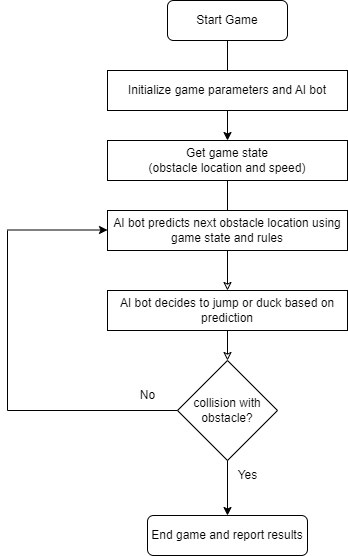

The diagram above was exported from draw.io. Its source (the exported page's mxGraphModel, read from the mxfile embedded in the PNG):
<mxGraphModel dx="1050" dy="549" grid="1" gridSize="10" guides="1" tooltips="1" connect="1" arrows="1" fold="1" page="1" pageScale="1" pageWidth="827" pageHeight="1169" math="0" shadow="0">
  <root>
    <mxCell id="WIyWlLk6GJQsqaUBKTNV-0" />
    <mxCell id="WIyWlLk6GJQsqaUBKTNV-1" parent="WIyWlLk6GJQsqaUBKTNV-0" />
    <mxCell id="WIyWlLk6GJQsqaUBKTNV-9" value="Yes" style="edgeStyle=orthogonalEdgeStyle;rounded=0;html=1;jettySize=auto;orthogonalLoop=1;fontSize=11;endArrow=block;endFill=0;endSize=8;strokeWidth=1;shadow=0;labelBackgroundColor=none;" parent="WIyWlLk6GJQsqaUBKTNV-1" edge="1">
      <mxGeometry y="10" relative="1" as="geometry">
        <mxPoint as="offset" />
        <mxPoint x="270" y="330" as="sourcePoint" />
      </mxGeometry>
    </mxCell>
    <mxCell id="WIyWlLk6GJQsqaUBKTNV-11" value="End game and report results" style="rounded=1;whiteSpace=wrap;html=1;fontSize=12;glass=0;strokeWidth=1;shadow=0;" parent="WIyWlLk6GJQsqaUBKTNV-1" vertex="1">
      <mxGeometry x="320" y="567" width="160" height="40" as="geometry" />
    </mxCell>
    <mxCell id="udQi-frYEySBCVhhZ_TK-13" value="" style="edgeStyle=orthogonalEdgeStyle;rounded=0;orthogonalLoop=1;jettySize=auto;html=1;" edge="1" parent="WIyWlLk6GJQsqaUBKTNV-1" source="udQi-frYEySBCVhhZ_TK-1" target="udQi-frYEySBCVhhZ_TK-8">
      <mxGeometry relative="1" as="geometry" />
    </mxCell>
    <mxCell id="udQi-frYEySBCVhhZ_TK-1" value="Start Game" style="rounded=1;whiteSpace=wrap;html=1;fontSize=12;glass=0;strokeWidth=1;shadow=0;" vertex="1" parent="WIyWlLk6GJQsqaUBKTNV-1">
      <mxGeometry x="340" y="52" width="120" height="40" as="geometry" />
    </mxCell>
    <mxCell id="udQi-frYEySBCVhhZ_TK-6" value="Initialize game parameters and AI bot" style="rounded=0;whiteSpace=wrap;html=1;" vertex="1" parent="WIyWlLk6GJQsqaUBKTNV-1">
      <mxGeometry x="280" y="122" width="240" height="40" as="geometry" />
    </mxCell>
    <mxCell id="udQi-frYEySBCVhhZ_TK-39" value="" style="edgeStyle=none;rounded=0;sketch=0;orthogonalLoop=1;jettySize=auto;html=1;endArrow=classic;endFill=0;" edge="1" parent="WIyWlLk6GJQsqaUBKTNV-1" source="udQi-frYEySBCVhhZ_TK-8" target="udQi-frYEySBCVhhZ_TK-37">
      <mxGeometry relative="1" as="geometry" />
    </mxCell>
    <mxCell id="udQi-frYEySBCVhhZ_TK-8" value="Get game state &lt;br&gt;(obstacle location and speed)" style="rounded=0;whiteSpace=wrap;html=1;" vertex="1" parent="WIyWlLk6GJQsqaUBKTNV-1">
      <mxGeometry x="280" y="192" width="240" height="40" as="geometry" />
    </mxCell>
    <mxCell id="udQi-frYEySBCVhhZ_TK-16" value="AI bot predicts next obstacle location using game state and rules" style="rounded=0;whiteSpace=wrap;html=1;" vertex="1" parent="WIyWlLk6GJQsqaUBKTNV-1">
      <mxGeometry x="280" y="262" width="240" height="40" as="geometry" />
    </mxCell>
    <mxCell id="udQi-frYEySBCVhhZ_TK-17" value="collision with obstacle?" style="rhombus;whiteSpace=wrap;html=1;" vertex="1" parent="WIyWlLk6GJQsqaUBKTNV-1">
      <mxGeometry x="350" y="412" width="100" height="100" as="geometry" />
    </mxCell>
    <mxCell id="udQi-frYEySBCVhhZ_TK-19" value="" style="endArrow=classic;html=1;rounded=0;exitX=0.5;exitY=1;exitDx=0;exitDy=0;entryX=0.5;entryY=0;entryDx=0;entryDy=0;" edge="1" parent="WIyWlLk6GJQsqaUBKTNV-1" source="udQi-frYEySBCVhhZ_TK-17" target="WIyWlLk6GJQsqaUBKTNV-11">
      <mxGeometry width="50" height="50" relative="1" as="geometry">
        <mxPoint x="410" y="502" as="sourcePoint" />
        <mxPoint x="460" y="452" as="targetPoint" />
      </mxGeometry>
    </mxCell>
    <mxCell id="udQi-frYEySBCVhhZ_TK-33" value="" style="endArrow=classic;html=1;rounded=0;sketch=0;" edge="1" parent="WIyWlLk6GJQsqaUBKTNV-1">
      <mxGeometry width="50" height="50" relative="1" as="geometry">
        <mxPoint x="180" y="281.5" as="sourcePoint" />
        <mxPoint x="280" y="281.5" as="targetPoint" />
      </mxGeometry>
    </mxCell>
    <mxCell id="udQi-frYEySBCVhhZ_TK-34" value="" style="endArrow=none;html=1;rounded=0;sketch=0;" edge="1" parent="WIyWlLk6GJQsqaUBKTNV-1">
      <mxGeometry width="50" height="50" relative="1" as="geometry">
        <mxPoint x="180" y="462" as="sourcePoint" />
        <mxPoint x="180" y="282" as="targetPoint" />
      </mxGeometry>
    </mxCell>
    <mxCell id="udQi-frYEySBCVhhZ_TK-35" value="" style="endArrow=none;html=1;rounded=0;sketch=0;" edge="1" parent="WIyWlLk6GJQsqaUBKTNV-1" target="udQi-frYEySBCVhhZ_TK-17">
      <mxGeometry width="50" height="50" relative="1" as="geometry">
        <mxPoint x="180" y="462" as="sourcePoint" />
        <mxPoint x="230" y="352" as="targetPoint" />
      </mxGeometry>
    </mxCell>
    <mxCell id="udQi-frYEySBCVhhZ_TK-40" value="" style="edgeStyle=none;rounded=0;sketch=0;orthogonalLoop=1;jettySize=auto;html=1;endArrow=classic;endFill=0;" edge="1" parent="WIyWlLk6GJQsqaUBKTNV-1" source="udQi-frYEySBCVhhZ_TK-37" target="udQi-frYEySBCVhhZ_TK-17">
      <mxGeometry relative="1" as="geometry" />
    </mxCell>
    <mxCell id="udQi-frYEySBCVhhZ_TK-37" value="AI bot decides to jump or duck based on prediction" style="rounded=0;whiteSpace=wrap;html=1;" vertex="1" parent="WIyWlLk6GJQsqaUBKTNV-1">
      <mxGeometry x="280" y="342" width="240" height="40" as="geometry" />
    </mxCell>
    <mxCell id="udQi-frYEySBCVhhZ_TK-41" value="Yes" style="text;html=1;align=center;verticalAlign=middle;resizable=0;points=[];autosize=1;strokeColor=none;fillColor=none;" vertex="1" parent="WIyWlLk6GJQsqaUBKTNV-1">
      <mxGeometry x="400" y="512" width="40" height="30" as="geometry" />
    </mxCell>
    <mxCell id="udQi-frYEySBCVhhZ_TK-42" value="No" style="text;html=1;align=center;verticalAlign=middle;resizable=0;points=[];autosize=1;strokeColor=none;fillColor=none;" vertex="1" parent="WIyWlLk6GJQsqaUBKTNV-1">
      <mxGeometry x="300" y="432" width="40" height="30" as="geometry" />
    </mxCell>
  </root>
</mxGraphModel>